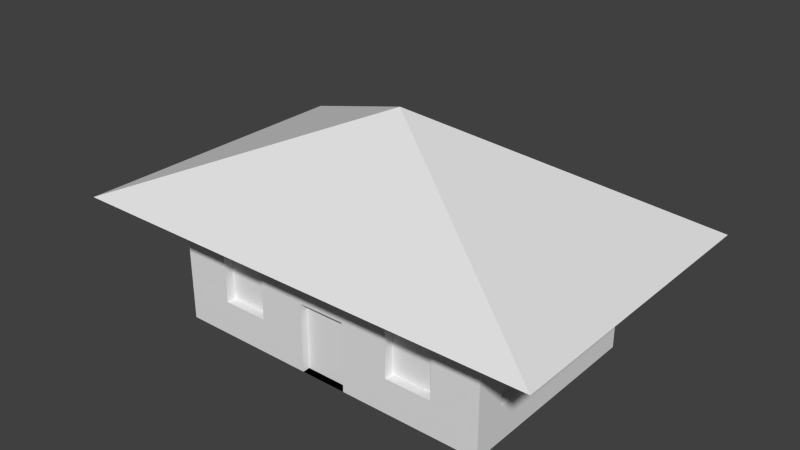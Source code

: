 # Source: House1.blend  (saved by Blender 2.75.0; exported with 4.5.12 LTS)
import bpy
from mathutils import Matrix  # noqa: F401  (used for matrix-valued properties, if any)

bpy.ops.wm.read_factory_settings(use_empty=True)
scene = bpy.context.scene
scene.name = 'Scene'

# ---- collections
col_collection_1 = bpy.data.collections.new('Collection 1'); scene.collection.children.link(col_collection_1)

# ---- world
world_world = bpy.data.worlds.new('World'); scene.world = world_world
world_world.color = (0.05088, 0.05088, 0.05088)
world_world.use_sun_shadow = False
world_world.sun_shadow_jitter_overblur = 0.0
world_world.cycles.sampling_method = 'MANUAL'
world_world.cycles.sample_map_resolution = 256

# ---- meshes
me_cube = bpy.data.meshes.new('Cube')
me_cube.from_pydata([(-1.0, -1.0, 0.0), (-1.0, -1.0, 2.0), (-1.0, 1.0, 0.0), (-1.0, 1.0, 2.0), (1.0, -1.0, 0.0), (1.0, -1.0, 2.0), (1.0, 1.0, 0.0), (1.0, 1.0, 2.0), (-1.441, -1.441, 1.989), (-1.441, 1.441, 1.989), (1.441, 1.441, 1.989), (1.441, -1.441, 1.989), (0.0, 0.0, 3.665), (-1.0, -1.0, 0.2857), (-1.0, -1.0, 0.5714), (-1.0, -1.0, 0.8571), (-1.0, -1.0, 1.143), (-1.0, -1.0, 1.429), (-1.0, -1.0, 1.714), (-1.0, -0.7143, 2.0), (-1.0, -0.4286, 2.0), (-1.0, -0.1429, 2.0), (-1.0, 0.1429, 2.0), (-1.0, 0.4286, 2.0), (-1.0, 0.7143, 2.0), (-1.0, 1.0, 1.714), (-1.0, 1.0, 1.429), (-1.0, 1.0, 1.143), (-1.0, 1.0, 0.8571), (-1.0, 1.0, 0.5714), (-1.0, 1.0, 0.2857), (-1.0, 0.7143, 0.0), (-1.0, 0.4286, 0.0), (-1.0, 0.1429, 0.0), (-1.0, -0.1429, 0.0), (-1.0, -0.4286, 0.0), (-1.0, -0.7143, 0.0), (-0.7143, 1.0, 2.0), (-0.4286, 1.0, 2.0), (-0.1429, 1.0, 2.0), (0.1429, 1.0, 2.0), (0.4286, 1.0, 2.0), (0.7143, 1.0, 2.0), (1.0, 1.0, 1.714), (1.0, 1.0, 1.429), (1.0, 1.0, 1.143), (1.0, 1.0, 0.8571), (1.0, 1.0, 0.5714), (1.0, 1.0, 0.2857), (0.7143, 1.0, 0.0), (0.4286, 1.0, 0.0), (0.1429, 1.0, 0.0), (-0.1429, 1.0, 0.0), (-0.4286, 1.0, 0.0), (-0.7143, 1.0, 0.0), (1.0, 0.7143, 2.0), (1.0, 0.4286, 2.0), (1.0, 0.1429, 2.0), (1.0, -0.1429, 2.0), (1.0, -0.4286, 2.0), (1.0, -0.7143, 2.0), (1.0, -1.0, 1.714), (1.0, -1.0, 1.429), (1.0, -1.0, 1.143), (1.0, -1.0, 0.8571), (1.0, -1.0, 0.5714), (1.0, -1.0, 0.2857), (1.0, -0.7143, 0.0), (1.0, -0.4286, 0.0), (1.0, -0.1429, 0.0), (1.0, 0.1429, 0.0), (1.0, 0.4286, 0.0), (1.0, 0.7143, 0.0), (0.7143, -1.0, 2.0), (0.4286, -1.0, 2.0), (0.1429, -1.0, 2.0), (-0.1429, -1.0, 2.0), (-0.4286, -1.0, 2.0), (-0.7143, -1.0, 2.0), (-0.7143, -1.0, 0.0), (-0.4286, -1.0, 0.0), (-0.1429, -1.0, 0.0), (0.1429, -1.0, 0.0), (0.4286, -1.0, 0.0), (0.7143, -1.0, 0.0), (-0.7143, -0.7143, 0.0), (-0.4286, -0.7143, 0.0), (-0.1429, -0.7143, 0.0), (0.1429, -0.7143, 0.0), (0.4286, -0.7143, 0.0), (0.7143, -0.7143, 0.0), (-0.7143, -0.4286, 0.0), (-0.4286, -0.4286, 0.0), (-0.1429, -0.4286, 0.0), (0.1429, -0.4286, 0.0), (0.4286, -0.4286, 0.0), (0.7143, -0.4286, 0.0), (-0.7143, -0.1429, 0.0), (-0.4286, -0.1429, 0.0), (-0.1429, -0.1429, 0.0), (0.1429, -0.1429, 0.0), (0.4286, -0.1429, 0.0), (0.7143, -0.1429, 0.0), (-0.7143, 0.1429, 0.0), (-0.4286, 0.1429, 0.0), (-0.1429, 0.1429, 0.0), (0.1429, 0.1429, 0.0), (0.4286, 0.1429, 0.0), (0.7143, 0.1429, 0.0), (-0.7143, 0.4286, 0.0), (-0.4286, 0.4286, 0.0), (-0.1429, 0.4286, 0.0), (0.1429, 0.4286, 0.0), (0.4286, 0.4286, 0.0), (0.7143, 0.4286, 0.0), (-0.7143, 0.7143, 0.0), (-0.4286, 0.7143, 0.0), (-0.1429, 0.7143, 0.0), (0.1429, 0.7143, 0.0), (0.4286, 0.7143, 0.0), (0.7143, 0.7143, 0.0), (0.7143, -1.0, 1.714), (0.7143, -1.0, 1.429), (0.7143, -1.0, 1.143), (0.7143, -1.0, 0.8571), (0.7143, -1.0, 0.5714), (0.7143, -1.0, 0.2857), (0.4286, -1.0, 1.714), (0.4286, -1.0, 1.429), (0.4286, -1.0, 1.143), (0.4286, -1.0, 0.8571), (0.4286, -1.0, 0.5714), (0.4286, -1.0, 0.2857), (0.1429, -1.0, 1.714), (0.1429, -1.0, 1.429), (0.1429, -1.0, 1.143), (0.1429, -1.0, 0.8571), (0.1429, -1.0, 0.5714), (0.1429, -1.0, 0.2857), (-0.1429, -1.0, 1.714), (-0.1429, -1.0, 1.429), (-0.1429, -1.0, 1.143), (-0.1429, -1.0, 0.8571), (-0.1429, -1.0, 0.5714), (-0.1429, -1.0, 0.2857), (-0.4286, -1.0, 1.714), (-0.4286, -1.0, 1.429), (-0.4286, -1.0, 1.143), (-0.4286, -1.0, 0.8571), (-0.4286, -1.0, 0.5714), (-0.4286, -1.0, 0.2857), (-0.7143, -1.0, 1.714), (-0.7143, -1.0, 1.429), (-0.7143, -1.0, 1.143), (-0.7143, -1.0, 0.8571), (-0.7143, -1.0, 0.5714), (-0.7143, -1.0, 0.2857), (1.0, 0.7143, 1.714), (1.0, 0.7143, 1.429), (1.0, 0.7143, 1.143), (1.0, 0.7143, 0.8571), (1.0, 0.7143, 0.5714), (1.0, 0.7143, 0.2857), (1.0, 0.4286, 1.714), (1.0, 0.4286, 1.429), (1.0, 0.4286, 0.5714), (1.0, 0.4286, 0.2857), (1.0, 0.1429, 1.714), (1.0, 0.1429, 1.429), (1.0, 0.1429, 1.143), (1.0, 0.1429, 0.8571), (1.0, 0.1429, 0.5714), (1.0, 0.1429, 0.2857), (1.0, -0.1429, 1.714), (1.0, -0.1429, 1.429), (1.0, -0.1429, 1.143), (1.0, -0.1429, 0.8571), (1.0, -0.1429, 0.5714), (1.0, -0.1429, 0.2857), (1.0, -0.4286, 1.714), (1.0, -0.4286, 1.429), (0.9498, 0.7143, 1.143), (0.9498, 0.7143, 1.429), (1.0, -0.4286, 0.5714), (1.0, -0.4286, 0.2857), (1.0, -0.7143, 1.714), (1.0, -0.7143, 1.429), (1.0, -0.7143, 1.143), (1.0, -0.7143, 0.8571), (1.0, -0.7143, 0.5714), (1.0, -0.7143, 0.2857), (-0.7143, 1.0, 1.714), (-0.7143, 1.0, 1.429), (-0.7143, 1.0, 1.143), (-0.7143, 1.0, 0.8571), (-0.7143, 1.0, 0.5714), (-0.7143, 1.0, 0.2857), (-0.4286, 1.0, 1.714), (-0.4286, 1.0, 1.429), (-0.4286, 1.0, 1.143), (-0.4286, 1.0, 0.8571), (-0.4286, 1.0, 0.5714), (-0.4286, 1.0, 0.2857), (-0.1429, 1.0, 1.714), (-0.1429, 1.0, 1.429), (-0.1429, 1.0, 1.143), (-0.1429, 1.0, 0.8571), (-0.1429, 1.0, 0.5714), (-0.1429, 1.0, 0.2857), (0.1429, 1.0, 1.714), (0.1429, 1.0, 1.429), (0.1429, 1.0, 1.143), (0.1429, 1.0, 0.8571), (0.1429, 1.0, 0.5714), (0.1429, 1.0, 0.2857), (0.4286, 1.0, 1.714), (0.4286, 1.0, 1.429), (0.4286, 1.0, 1.143), (0.4286, 1.0, 0.8571), (0.4286, 1.0, 0.5714), (0.4286, 1.0, 0.2857), (0.7143, 1.0, 1.714), (0.7143, 1.0, 1.429), (0.7143, 1.0, 1.143), (0.7143, 1.0, 0.8571), (0.7143, 1.0, 0.5714), (0.7143, 1.0, 0.2857), (-1.0, -0.7143, 1.714), (-1.0, -0.7143, 1.429), (-1.0, -0.7143, 1.143), (-1.0, -0.7143, 0.8571), (-1.0, -0.7143, 0.5714), (-1.0, -0.7143, 0.2857), (-1.0, -0.4286, 1.714), (-1.0, -0.4286, 1.429), (-0.7143, 0.9152, 0.5714), (-0.7143, 0.9152, 0.8571), (-1.0, -0.4286, 0.5714), (-1.0, -0.4286, 0.2857), (-1.0, -0.1429, 1.714), (-1.0, -0.1429, 1.429), (-1.0, -0.1429, 1.143), (-1.0, -0.1429, 0.8571), (-1.0, -0.1429, 0.5714), (-1.0, -0.1429, 0.2857), (-1.0, 0.1429, 1.714), (-1.0, 0.1429, 1.429), (-1.0, 0.1429, 1.143), (-1.0, 0.1429, 0.8571), (-1.0, 0.1429, 0.5714), (-1.0, 0.1429, 0.2857), (-1.0, 0.4286, 1.714), (-1.0, 0.4286, 1.429), (-0.7143, 0.9152, 1.143), (-0.7143, 0.9152, 1.429), (-1.0, 0.4286, 0.5714), (-1.0, 0.4286, 0.2857), (-1.0, 0.7143, 1.714), (-1.0, 0.7143, 1.429), (-1.0, 0.7143, 1.143), (-1.0, 0.7143, 0.8571), (-1.0, 0.7143, 0.5714), (-1.0, 0.7143, 0.2857), (-0.1429, -0.929, 0.0), (0.1429, -0.929, 0.0), (0.1429, -0.929, 0.2857), (0.1429, -0.929, 1.143), (0.1429, -0.929, 0.8571), (0.1429, -0.929, 0.5714), (-0.1429, -0.929, 0.2857), (-0.1429, -0.929, 1.143), (-0.1429, -0.929, 0.8571), (-0.1429, -0.929, 0.5714), (0.9491, -0.1429, 1.429), (0.9491, -0.1429, 1.143), (0.9491, -0.1429, 0.8571), (0.9491, -0.1429, 0.5714), (0.9491, -0.4286, 1.429), (0.9491, -0.4286, 1.143), (0.9491, -0.4286, 0.8571), (0.9491, -0.4286, 0.5714), (0.9491, -0.7143, 1.429), (0.9491, -0.7143, 1.143), (0.9491, -0.7143, 0.8571), (0.9491, -0.7143, 0.5714), (0.9498, 0.7143, 0.8571), (0.9498, 0.7143, 0.5714), (0.9498, 0.4286, 1.429), (0.9498, 0.4286, 1.143), (0.9498, 0.4286, 0.8571), (0.9498, 0.4286, 0.5714), (0.9498, 0.1429, 1.429), (0.9498, 0.1429, 1.143), (0.9498, 0.1429, 0.8571), (0.9498, 0.1429, 0.5714), (0.7143, -0.9095, 1.429), (0.7143, -0.9095, 1.143), (0.7143, -0.9095, 0.8571), (0.7143, -0.9095, 0.5714), (0.4286, -0.9095, 1.429), (0.4286, -0.9095, 1.143), (0.4286, -0.9095, 0.8571), (0.4286, -0.9095, 0.5714), (-0.4286, -0.9095, 1.429), (-0.4286, -0.9095, 1.143), (-0.4286, -0.9095, 0.8571), (-0.4286, -0.9095, 0.5714), (-0.7143, -0.9095, 1.429), (-0.7143, -0.9095, 1.143), (-0.7143, -0.9095, 0.8571), (-0.7143, -0.9095, 0.5714), (-0.9363, -0.7143, 1.429), (-0.9363, -0.7143, 1.143), (-0.9363, -0.7143, 0.8571), (-0.9363, -0.7143, 0.5714), (-0.9363, -0.4286, 1.429), (-0.9363, -0.4286, 1.143), (-0.9363, -0.4286, 0.8571), (-0.9363, -0.4286, 0.5714), (-0.9363, -0.1429, 1.429), (-0.9363, -0.1429, 1.143), (-0.9363, -0.1429, 0.8571), (-0.9363, -0.1429, 0.5714), (-0.9363, 0.1429, 1.429), (-0.9363, 0.1429, 1.143), (-0.9363, 0.1429, 0.8571), (-0.9363, 0.1429, 0.5714), (-0.9363, 0.4286, 1.429), (-0.9363, 0.4286, 1.143), (-0.9363, 0.4286, 0.8571), (-0.9363, 0.4286, 0.5714), (-0.9363, 0.7143, 1.429), (-0.9363, 0.7143, 1.143), (-0.9363, 0.7143, 0.8571), (-0.9363, 0.7143, 0.5714), (-0.4286, 0.9152, 1.429), (-0.4286, 0.9152, 1.143), (-0.4286, 0.9152, 0.8571), (-0.4286, 0.9152, 0.5714), (-0.1429, 0.9152, 1.429), (-0.1429, 0.9152, 1.143), (-0.1429, 0.9152, 0.8571), (-0.1429, 0.9152, 0.5714), (0.1429, 0.9152, 1.429), (0.1429, 0.9152, 1.143), (0.1429, 0.9152, 0.8571), (0.1429, 0.9152, 0.5714), (0.4286, 0.9152, 1.429), (0.4286, 0.9152, 1.143), (0.4286, 0.9152, 0.8571), (0.4286, 0.9152, 0.5714), (0.7143, 0.9152, 1.429), (0.7143, 0.9152, 1.143), (0.7143, 0.9152, 0.8571), (0.7143, 0.9152, 0.5714)], [], [(262, 30, 2, 31), (226, 48, 6, 49), (190, 66, 4, 67), (156, 13, 0, 79), (120, 49, 6, 72), (5, 60, 59, 58, 57, 56, 55, 7, 10, 11), (3, 24, 23, 22, 21, 20, 19, 1, 8, 9), (1, 78, 77, 76, 75, 74, 73, 5, 11, 8), (7, 42, 41, 40, 39, 38, 37, 3, 9, 10), (11, 10, 12), (9, 8, 12), (8, 11, 12), (10, 9, 12), (84, 90, 67, 4), (90, 96, 68, 67), (96, 102, 69, 68), (102, 108, 70, 69), (108, 114, 71, 70), (114, 120, 72, 71), (0, 36, 85, 79), (79, 85, 86, 80), (80, 86, 87, 81), (81, 87, 88, 82), (82, 88, 89, 83), (83, 89, 90, 84), (36, 35, 91, 85), (85, 91, 92, 86), (86, 92, 93, 87), (87, 93, 94, 88), (88, 94, 95, 89), (89, 95, 96, 90), (35, 34, 97, 91), (91, 97, 98, 92), (92, 98, 99, 93), (93, 99, 100, 94), (94, 100, 101, 95), (95, 101, 102, 96), (34, 33, 103, 97), (97, 103, 104, 98), (98, 104, 105, 99), (99, 105, 106, 100), (100, 106, 107, 101), (101, 107, 108, 102), (33, 32, 109, 103), (103, 109, 110, 104), (104, 110, 111, 105), (105, 111, 112, 106), (106, 112, 113, 107), (107, 113, 114, 108), (32, 31, 115, 109), (109, 115, 116, 110), (110, 116, 117, 111), (111, 117, 118, 112), (112, 118, 119, 113), (113, 119, 120, 114), (31, 2, 54, 115), (115, 54, 53, 116), (116, 53, 52, 117), (117, 52, 51, 118), (118, 51, 50, 119), (119, 50, 49, 120), (66, 126, 84, 4), (126, 132, 83, 84), (132, 138, 82, 83), (81, 82, 264, 263), (144, 150, 80, 81), (150, 156, 79, 80), (5, 73, 121, 61), (61, 121, 122, 62), (62, 122, 123, 63), (63, 123, 124, 64), (64, 124, 125, 65), (65, 125, 126, 66), (73, 74, 127, 121), (121, 127, 128, 122), (148, 147, 304, 305), (153, 154, 309, 308), (155, 149, 306, 310), (125, 131, 132, 126), (74, 75, 133, 127), (127, 133, 134, 128), (128, 134, 135, 129), (129, 135, 136, 130), (130, 136, 137, 131), (131, 137, 138, 132), (75, 76, 139, 133), (133, 139, 140, 134), (134, 140, 141, 135), (141, 142, 271, 270), (136, 135, 266, 267), (135, 141, 270, 266), (76, 77, 145, 139), (139, 145, 146, 140), (140, 146, 147, 141), (141, 147, 148, 142), (142, 148, 149, 143), (143, 149, 150, 144), (77, 78, 151, 145), (145, 151, 152, 146), (147, 146, 303, 304), (152, 153, 308, 307), (131, 125, 298, 302), (149, 155, 156, 150), (78, 1, 18, 151), (151, 18, 17, 152), (152, 17, 16, 153), (153, 16, 15, 154), (154, 15, 14, 155), (155, 14, 13, 156), (48, 162, 72, 6), (162, 166, 71, 72), (166, 172, 70, 71), (172, 178, 69, 70), (178, 184, 68, 69), (184, 190, 67, 68), (7, 55, 157, 43), (43, 157, 158, 44), (44, 158, 159, 45), (45, 159, 160, 46), (46, 160, 161, 47), (47, 161, 162, 48), (55, 56, 163, 157), (157, 163, 164, 158), (164, 168, 291, 287), (160, 159, 181, 285), (171, 165, 290, 294), (161, 165, 166, 162), (56, 57, 167, 163), (163, 167, 168, 164), (168, 169, 292, 291), (159, 158, 182, 181), (170, 171, 294, 293), (165, 171, 172, 166), (57, 58, 173, 167), (167, 173, 174, 168), (168, 174, 175, 169), (169, 175, 176, 170), (170, 176, 177, 171), (171, 177, 178, 172), (58, 59, 179, 173), (173, 179, 180, 174), (186, 187, 282, 281), (175, 174, 273, 274), (188, 189, 284, 283), (177, 183, 184, 178), (59, 60, 185, 179), (179, 185, 186, 180), (174, 180, 277, 273), (177, 176, 275, 276), (183, 177, 276, 280), (183, 189, 190, 184), (60, 5, 61, 185), (185, 61, 62, 186), (186, 62, 63, 187), (187, 63, 64, 188), (188, 64, 65, 189), (189, 65, 66, 190), (30, 196, 54, 2), (196, 202, 53, 54), (202, 208, 52, 53), (208, 214, 51, 52), (214, 220, 50, 51), (220, 226, 49, 50), (3, 37, 191, 25), (25, 191, 192, 26), (26, 192, 193, 27), (27, 193, 194, 28), (28, 194, 195, 29), (29, 195, 196, 30), (37, 38, 197, 191), (191, 197, 198, 192), (205, 204, 339, 340), (223, 224, 353, 352), (225, 219, 350, 354), (195, 201, 202, 196), (38, 39, 203, 197), (197, 203, 204, 198), (198, 204, 205, 199), (199, 205, 206, 200), (200, 206, 207, 201), (201, 207, 208, 202), (39, 40, 209, 203), (203, 209, 210, 204), (210, 211, 344, 343), (204, 210, 343, 339), (217, 216, 347, 348), (207, 213, 214, 208), (40, 41, 215, 209), (209, 215, 216, 210), (210, 216, 217, 211), (211, 217, 218, 212), (212, 218, 219, 213), (213, 219, 220, 214), (41, 42, 221, 215), (215, 221, 222, 216), (222, 223, 352, 351), (201, 195, 235, 338), (216, 222, 351, 347), (219, 225, 226, 220), (42, 7, 43, 221), (221, 43, 44, 222), (222, 44, 45, 223), (223, 45, 46, 224), (224, 46, 47, 225), (225, 47, 48, 226), (13, 232, 36, 0), (232, 238, 35, 36), (238, 244, 34, 35), (244, 250, 33, 34), (250, 256, 32, 33), (256, 262, 31, 32), (1, 19, 227, 18), (18, 227, 228, 17), (17, 228, 229, 16), (16, 229, 230, 15), (15, 230, 231, 14), (14, 231, 232, 13), (19, 20, 233, 227), (227, 233, 234, 228), (252, 258, 331, 327), (243, 237, 318, 322), (231, 230, 313, 314), (231, 237, 238, 232), (20, 21, 239, 233), (233, 239, 240, 234), (228, 234, 315, 311), (242, 243, 322, 321), (230, 229, 312, 313), (237, 243, 244, 238), (21, 22, 245, 239), (239, 245, 246, 240), (240, 246, 247, 241), (241, 247, 248, 242), (242, 248, 249, 243), (243, 249, 250, 244), (22, 23, 251, 245), (245, 251, 252, 246), (249, 248, 325, 326), (255, 249, 326, 330), (241, 242, 321, 320), (249, 255, 256, 250), (23, 24, 257, 251), (251, 257, 258, 252), (234, 240, 319, 315), (229, 228, 311, 312), (260, 261, 334, 333), (255, 261, 262, 256), (24, 3, 25, 257), (257, 25, 26, 258), (258, 26, 27, 259), (259, 27, 28, 260), (260, 28, 29, 261), (261, 29, 30, 262), (265, 269, 263, 264), (266, 270, 271, 267), (267, 271, 272, 268), (268, 272, 269, 265), (137, 136, 267, 268), (142, 143, 272, 271), (138, 137, 268, 265), (143, 144, 269, 272), (82, 138, 265, 264), (144, 81, 263, 269), (273, 277, 278, 274), (274, 278, 279, 275), (275, 279, 280, 276), (277, 281, 282, 278), (278, 282, 283, 279), (279, 283, 284, 280), (189, 183, 280, 284), (176, 175, 274, 275), (187, 188, 283, 282), (180, 186, 281, 277), (182, 287, 288, 181), (181, 288, 289, 285), (285, 289, 290, 286), (287, 291, 292, 288), (288, 292, 293, 289), (289, 293, 294, 290), (165, 161, 286, 290), (169, 170, 293, 292), (158, 164, 287, 182), (161, 160, 285, 286), (295, 299, 300, 296), (296, 300, 301, 297), (297, 301, 302, 298), (303, 307, 308, 304), (304, 308, 309, 305), (305, 309, 310, 306), (128, 129, 300, 299), (123, 122, 295, 296), (154, 155, 310, 309), (149, 148, 305, 306), (129, 130, 301, 300), (124, 123, 296, 297), (130, 131, 302, 301), (122, 128, 299, 295), (125, 124, 297, 298), (146, 152, 307, 303), (311, 315, 316, 312), (312, 316, 317, 313), (313, 317, 318, 314), (315, 319, 320, 316), (316, 320, 321, 317), (317, 321, 322, 318), (323, 327, 328, 324), (324, 328, 329, 325), (325, 329, 330, 326), (327, 331, 332, 328), (328, 332, 333, 329), (329, 333, 334, 330), (237, 231, 314, 318), (246, 252, 327, 323), (258, 259, 332, 331), (247, 246, 323, 324), (261, 255, 330, 334), (259, 260, 333, 332), (240, 241, 320, 319), (248, 247, 324, 325), (254, 335, 336, 253), (253, 336, 337, 236), (236, 337, 338, 235), (339, 343, 344, 340), (340, 344, 345, 341), (341, 345, 346, 342), (347, 351, 352, 348), (348, 352, 353, 349), (349, 353, 354, 350), (218, 217, 348, 349), (198, 199, 336, 335), (211, 212, 345, 344), (224, 225, 354, 353), (193, 192, 254, 253), (206, 205, 340, 341), (219, 218, 349, 350), (199, 200, 337, 336), (212, 213, 346, 345), (194, 193, 253, 236), (207, 206, 341, 342), (192, 198, 335, 254), (200, 201, 338, 337), (213, 207, 342, 346), (195, 194, 236, 235)])
me_cube.use_remesh_preserve_volume = False
me_cube.use_remesh_preserve_attributes = False
me_cube.use_mirror_vertex_groups = False
me_cube.update()

# ---- objects
ob_cube = bpy.data.objects.new('Cube', me_cube)

# ---- transforms, parenting, visibility, modifiers, constraints
ob_cube.location = (0.0, 0.0, 0.0)
ob_cube.scale = (2.715, 1.711, 1.0)
ob_cube.lineart.crease_threshold = 0.0
_m = ob_cube.modifiers.new('EdgeSplit', 'EDGE_SPLIT')

# ---- collection membership
col_collection_1.objects.link(ob_cube)

# ---- scene / render settings (as saved in the file)
scene.frame_start = 1; scene.frame_end = 250; scene.frame_set(1)
scene.render.engine = 'BLENDER_EEVEE_NEXT'
scene.render.resolution_percentage = 50
scene.render.dither_intensity = 0.0
scene.cycles.use_denoising = False
scene.cycles.samples = 10
scene.cycles.sampling_pattern = 'TABULATED_SOBOL'
scene.cycles.light_sampling_threshold = 0.0
scene.cycles.use_adaptive_sampling = False
scene.cycles.use_light_tree = False
scene.cycles.blur_glossy = 0.0
scene.cycles.pixel_filter_type = 'GAUSSIAN'
scene.cycles.sample_clamp_indirect = 0.0
scene.view_settings.view_transform = 'Standard'
bpy.context.view_layer.update()

# ---- added for rendering (the .blend has no active camera and no usable light): camera, sun
cam_auto = bpy.data.cameras.new('AutoCamera')
cam_auto.lens = 50.0
cam_auto.sensor_width = 36.0
cam_auto.clip_end = 1000.0
ob_auto_camera = bpy.data.objects.new('AutoCamera', cam_auto)
scene.collection.objects.link(ob_auto_camera)
ob_auto_camera.location = (9.20428, -11.0451, 9.19581)
ob_auto_camera.rotation_euler = (1.09748, -7.21219e-08, 0.694738)
scene.camera = ob_auto_camera
light_auto_sun = bpy.data.lights.new('AutoSun', 'SUN')
light_auto_sun.energy = 3.0
light_auto_sun.angle = 0.0523599
ob_auto_sun = bpy.data.objects.new('AutoSun', light_auto_sun)
scene.collection.objects.link(ob_auto_sun)
ob_auto_sun.rotation_euler = (0.872665, 0.174533, 0.523599)
bpy.context.view_layer.update()
